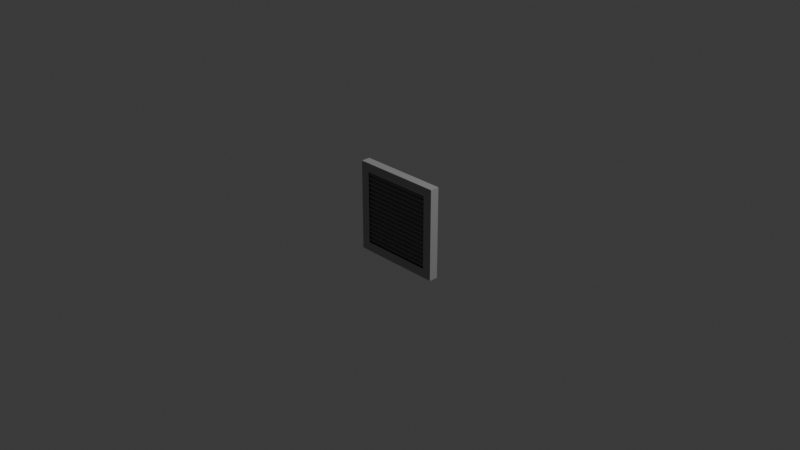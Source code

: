 # Source: Grid_Vent.blend  (saved by Blender 4.0.36; exported with 4.5.12 LTS)
import bpy
from mathutils import Matrix  # noqa: F401  (used for matrix-valued properties, if any)

bpy.ops.wm.read_factory_settings(use_empty=True)
scene = bpy.context.scene
scene.name = 'Scene'

# ---- collections
col_collection = bpy.data.collections.new('Collection'); scene.collection.children.link(col_collection)

# ---- materials (node trees are filled in below, after node groups)
mat_mat_0 = bpy.data.materials.new('mat_0')
mat_mat_0.use_transparent_shadow = False
mat_mat_0.diffuse_color = (0.6038, 0.6038, 0.6038, 1.0)
mat_mat_1 = bpy.data.materials.new('mat_1')
mat_mat_1.use_transparent_shadow = False
mat_mat_1.diffuse_color = (0.2159, 0.2159, 0.2159, 1.0)
mat_mat_2 = bpy.data.materials.new('mat_2')
mat_mat_2.use_transparent_shadow = False
mat_mat_2.diffuse_color = (0.3968, 0.3968, 0.3968, 1.0)

# ---- material node trees
mat_mat_0.use_nodes = True; mat_mat_0.node_tree.nodes.clear()
_N = mat_mat_0.node_tree.nodes; _L = mat_mat_0.node_tree.links
n0 = _N.new('ShaderNodeBsdfPrincipled'); n0.name = 'Principled BSDF'; n0.location = (10, 300)
n0.inputs[0].default_value = (0.6038, 0.6038, 0.6038, 1.0)
n0.inputs[1].default_value = 1.0
n0.inputs[2].default_value = 1.0
n1 = _N.new('ShaderNodeOutputMaterial'); n1.name = 'Material Output'; n1.location = (320, 270)
_L.new(n0.outputs[0], n1.inputs[0])
n1.is_active_output = True
mat_mat_1.use_nodes = True; mat_mat_1.node_tree.nodes.clear()
_N = mat_mat_1.node_tree.nodes; _L = mat_mat_1.node_tree.links
n0 = _N.new('ShaderNodeBsdfPrincipled'); n0.name = 'Principled BSDF'; n0.location = (10, 300)
n0.inputs[0].default_value = (0.2159, 0.2159, 0.2159, 1.0)
n0.inputs[1].default_value = 1.0
n0.inputs[2].default_value = 1.0
n1 = _N.new('ShaderNodeOutputMaterial'); n1.name = 'Material Output'; n1.location = (320, 270)
_L.new(n0.outputs[0], n1.inputs[0])
n1.is_active_output = True
mat_mat_2.use_nodes = True; mat_mat_2.node_tree.nodes.clear()
_N = mat_mat_2.node_tree.nodes; _L = mat_mat_2.node_tree.links
n0 = _N.new('ShaderNodeBsdfPrincipled'); n0.name = 'Principled BSDF'; n0.location = (10, 300)
n0.inputs[0].default_value = (0.3968, 0.3968, 0.3968, 1.0)
n0.inputs[1].default_value = 1.0
n0.inputs[2].default_value = 1.0
n1 = _N.new('ShaderNodeOutputMaterial'); n1.name = 'Material Output'; n1.location = (320, 270)
_L.new(n0.outputs[0], n1.inputs[0])
n1.is_active_output = True

# ---- world
world_world = bpy.data.worlds.new('World'); scene.world = world_world
world_world.use_nodes = True; world_world.node_tree.nodes.clear()
_N = world_world.node_tree.nodes; _L = world_world.node_tree.links
n0 = _N.new('ShaderNodeOutputWorld'); n0.name = 'World Output'; n0.location = (300, 300)
n1 = _N.new('ShaderNodeBackground'); n1.name = 'Background'; n1.location = (10, 300)
n1.inputs[0].default_value = (0.05088, 0.05088, 0.05088, 1.0)
_L.new(n1.outputs[0], n0.inputs[0])
n0.is_active_output = True
world_world.color = (0.05088, 0.05088, 0.05088)
world_world.use_sun_shadow = False
world_world.sun_shadow_jitter_overblur = 0.0

# ---- cameras
cam_camera = bpy.data.cameras.new('Camera')
cam_camera.clip_end = 100.0
cam_camera.ortho_scale = 7.314

# ---- lights
light_light = bpy.data.lights.new('Light', 'POINT')
light_light.transmission_factor = 0.0
light_light.use_soft_falloff = False
light_light.energy = 1000.0
light_light.shadow_soft_size = 0.1
light_light.shadow_maximum_resolution = 0.006
light_light.use_absolute_resolution = True

# ---- meshes
me_group001_002 = bpy.data.meshes.new('Group001.002')
me_group001_002.from_pydata([(-0.0005, -5e-05, -0.0005), (-0.0005, -5e-05, 0.0005), (-0.0005, 5e-05, -0.0005), (-0.0005, 5e-05, 0.0005), (-0.0005, -5e-05, -0.0005), (0.0005, -5e-05, -0.0005), (-0.0005, -5e-05, 0.0005), (0.0005, -5e-05, 0.0005), (-0.0004, -5e-05, 0.0004), (0.0004, -5e-05, 0.0004), (-0.0004, -5e-05, -0.0004), (0.0004, -5e-05, -0.0004), (-0.0005, -5e-05, 0.0005), (-0.0005, 5e-05, 0.0005), (0.0005, -5e-05, 0.0005), (0.0005, 5e-05, 0.0005), (-0.0005, 5e-05, -0.0005), (0.0005, 5e-05, -0.0005), (-0.0005, 5e-05, 0.0005), (0.0005, 5e-05, 0.0005), (-0.0004, 5e-05, 0.0004), (0.0004, 5e-05, 0.0004), (-0.0004, 5e-05, -0.0004), (0.0004, 5e-05, -0.0004), (-0.0005, -5e-05, -0.0005), (-0.0005, 5e-05, -0.0005), (0.0005, -5e-05, -0.0005), (0.0005, 5e-05, -0.0005), (0.0005, -5e-05, -0.0005), (0.0005, -5e-05, 0.0005), (0.0005, 5e-05, -0.0005), (0.0005, 5e-05, 0.0005), (-0.0004, -5e-05, 0.0004), (-0.0004, -2e-05, 0.0004), (0.0004, -5e-05, 0.0004), (0.0004, -2e-05, 0.0004), (0.0004, 4.83e-05, 0.0003663), (0.0004, -3.83e-05, 0.0003163), (0.0004, -4.83e-05, 0.0003337), (0.0004, 3.83e-05, 0.0003837), (0.0004, -5e-05, 0.0004), (0.0004, -2e-05, 0.0004), (0.0004, -5e-05, -0.0004), (0.0004, -2e-05, -0.0004), (0.0004, 3.83e-05, -0.0003663), (0.0004, 4.83e-05, -0.0003837), (0.0004, 2e-05, -0.0004), (0.0004, 5e-05, -0.0004), (0.0004, 5e-05, 0.0004), (0.0004, 2e-05, 0.0004), (0.0004, -3.83e-05, 0.0003663), (0.0004, -4.83e-05, 0.0003837), (0.0004, 4.83e-05, 0.0003163), (0.0004, -3.83e-05, 0.0002663), (0.0004, -4.83e-05, 0.0002837), (0.0004, 3.83e-05, 0.0003337), (0.0004, 4.83e-05, -0.0003337), (0.0004, -3.83e-05, -0.0003837), (0.0004, -4.83e-05, -0.0003663), (0.0004, 3.83e-05, -0.0003163), (0.0004, 4.83e-05, -0.0002837), (0.0004, -3.83e-05, -0.0003337), (0.0004, -4.83e-05, -0.0003163), (0.0004, 3.83e-05, -0.0002663), (0.0004, 4.83e-05, -0.0002337), (0.0004, -3.83e-05, -0.0002837), (0.0004, -4.83e-05, -0.0002663), (0.0004, 3.83e-05, -0.0002163), (0.0004, 4.83e-05, -0.0001837), (0.0004, -3.83e-05, -0.0002337), (0.0004, -4.83e-05, -0.0002163), (0.0004, 3.83e-05, -0.0001663), (0.0004, 4.83e-05, -0.0001337), (0.0004, -3.83e-05, -0.0001837), (0.0004, -4.83e-05, -0.0001663), (0.0004, 3.83e-05, -0.0001163), (0.0004, 4.83e-05, -8.366e-05), (0.0004, -3.83e-05, -0.0001337), (0.0004, -4.83e-05, -0.0001163), (0.0004, 3.83e-05, -6.634e-05), (0.0004, 4.83e-05, -3.366e-05), (0.0004, -3.83e-05, -8.366e-05), (0.0004, -4.83e-05, -6.634e-05), (0.0004, 3.83e-05, -1.634e-05), (0.0004, 4.83e-05, 1.634e-05), (0.0004, -3.83e-05, -3.366e-05), (0.0004, -4.83e-05, -1.634e-05), (0.0004, 3.83e-05, 3.366e-05), (0.0004, 4.83e-05, 6.634e-05), (0.0004, -3.83e-05, 1.634e-05), (0.0004, -4.83e-05, 3.366e-05), (0.0004, 3.83e-05, 8.366e-05), (0.0004, 4.83e-05, 0.0001163), (0.0004, -3.83e-05, 6.634e-05), (0.0004, -4.83e-05, 8.366e-05), (0.0004, 3.83e-05, 0.0001337), (0.0004, 4.83e-05, 0.0001663), (0.0004, -3.83e-05, 0.0001163), (0.0004, -4.83e-05, 0.0001337), (0.0004, 3.83e-05, 0.0001837), (0.0004, 4.83e-05, 0.0002163), (0.0004, -3.83e-05, 0.0001663), (0.0004, -4.83e-05, 0.0001837), (0.0004, 3.83e-05, 0.0002337), (0.0004, 4.83e-05, 0.0002663), (0.0004, -3.83e-05, 0.0002163), (0.0004, -4.83e-05, 0.0002337), (0.0004, 3.83e-05, 0.0002837), (-0.0004, -5e-05, -0.0004), (-0.0004, -2e-05, -0.0004), (0.0004, -5e-05, -0.0004), (0.0004, -2e-05, -0.0004), (-0.0004, 4.83e-05, 0.0003663), (-0.0004, -3.83e-05, 0.0003163), (-0.0004, -4.83e-05, 0.0003337), (-0.0004, 3.83e-05, 0.0003837), (-0.0004, -5e-05, 0.0004), (-0.0004, -2e-05, 0.0004), (-0.0004, -5e-05, -0.0004), (-0.0004, -2e-05, -0.0004), (-0.0004, 3.83e-05, -0.0003663), (-0.0004, 4.83e-05, -0.0003837), (-0.0004, 2e-05, -0.0004), (-0.0004, 5e-05, -0.0004), (-0.0004, 5e-05, 0.0004), (-0.0004, 2e-05, 0.0004), (-0.0004, -3.83e-05, 0.0003663), (-0.0004, -4.83e-05, 0.0003837), (-0.0004, 4.83e-05, 0.0003163), (-0.0004, -3.83e-05, 0.0002663), (-0.0004, -4.83e-05, 0.0002837), (-0.0004, 3.83e-05, 0.0003337), (-0.0004, 4.83e-05, -0.0003337), (-0.0004, -3.83e-05, -0.0003837), (-0.0004, -4.83e-05, -0.0003663), (-0.0004, 3.83e-05, -0.0003163), (-0.0004, 4.83e-05, -0.0002837), (-0.0004, -3.83e-05, -0.0003337), (-0.0004, -4.83e-05, -0.0003163), (-0.0004, 3.83e-05, -0.0002663), (-0.0004, 4.83e-05, -0.0002337), (-0.0004, -3.83e-05, -0.0002837), (-0.0004, -4.83e-05, -0.0002663), (-0.0004, 3.83e-05, -0.0002163), (-0.0004, 4.83e-05, -0.0001837), (-0.0004, -3.83e-05, -0.0002337), (-0.0004, -4.83e-05, -0.0002163), (-0.0004, 3.83e-05, -0.0001663), (-0.0004, 4.83e-05, -0.0001337), (-0.0004, -3.83e-05, -0.0001837), (-0.0004, -4.83e-05, -0.0001663), (-0.0004, 3.83e-05, -0.0001163), (-0.0004, 4.83e-05, -8.366e-05), (-0.0004, -3.83e-05, -0.0001337), (-0.0004, -4.83e-05, -0.0001163), (-0.0004, 3.83e-05, -6.634e-05), (-0.0004, 4.83e-05, -3.366e-05), (-0.0004, -3.83e-05, -8.366e-05), (-0.0004, -4.83e-05, -6.634e-05), (-0.0004, 3.83e-05, -1.634e-05), (-0.0004, 4.83e-05, 1.634e-05), (-0.0004, -3.83e-05, -3.366e-05), (-0.0004, -4.83e-05, -1.634e-05), (-0.0004, 3.83e-05, 3.366e-05), (-0.0004, 4.83e-05, 6.634e-05), (-0.0004, -3.83e-05, 1.634e-05), (-0.0004, -4.83e-05, 3.366e-05), (-0.0004, 3.83e-05, 8.366e-05), (-0.0004, 4.83e-05, 0.0001163), (-0.0004, -3.83e-05, 6.634e-05), (-0.0004, -4.83e-05, 8.366e-05), (-0.0004, 3.83e-05, 0.0001337), (-0.0004, 4.83e-05, 0.0001663), (-0.0004, -3.83e-05, 0.0001163), (-0.0004, -4.83e-05, 0.0001337), (-0.0004, 3.83e-05, 0.0001837), (-0.0004, 4.83e-05, 0.0002163), (-0.0004, -3.83e-05, 0.0001663), (-0.0004, -4.83e-05, 0.0001837), (-0.0004, 3.83e-05, 0.0002337), (-0.0004, 4.83e-05, 0.0002663), (-0.0004, -3.83e-05, 0.0002163), (-0.0004, -4.83e-05, 0.0002337), (-0.0004, 3.83e-05, 0.0002837), (-0.0004, 2e-05, 0.0004), (-0.0004, 5e-05, 0.0004), (0.0004, 2e-05, 0.0004), (0.0004, 5e-05, 0.0004), (-0.0004, 2e-05, -0.0004), (-0.0004, 5e-05, -0.0004), (0.0004, 2e-05, -0.0004), (0.0004, 5e-05, -0.0004), (-0.0004, -2e-05, 0.0004), (-0.0004, -4.83e-05, 0.0003837), (0.0004, -4.83e-05, 0.0003837), (0.0004, -2e-05, 0.0004), (-0.0004, -3.83e-05, 0.0003663), (0.0004, -3.83e-05, 0.0003663), (-0.0004, -4.83e-05, 0.0003837), (0.0004, -4.83e-05, 0.0003837), (-0.0004, 2e-05, 0.0004), (-0.0004, -3.83e-05, 0.0003663), (0.0004, -3.83e-05, 0.0003663), (0.0004, 2e-05, 0.0004), (-0.0004, 4.83e-05, -0.0003837), (0.0004, 4.83e-05, -0.0003837), (-0.0004, 2e-05, -0.0004), (0.0004, 2e-05, -0.0004), (-0.0004, 4.83e-05, -0.0003837), (0.0004, 4.83e-05, -0.0003837), (-0.0004, 3.83e-05, -0.0003663), (0.0004, 3.83e-05, -0.0003663), (-0.0004, 3.83e-05, -0.0003663), (0.0004, 3.83e-05, -0.0003663), (-0.0004, -2e-05, -0.0004), (0.0004, -2e-05, -0.0004), (-0.0004, 4.83e-05, 0.0003163), (0.0004, 4.83e-05, 0.0003163), (-0.0004, -3.83e-05, 0.0002663), (0.0004, -3.83e-05, 0.0002663), (-0.0004, 4.83e-05, 0.0003163), (0.0004, 4.83e-05, 0.0003163), (-0.0004, 3.83e-05, 0.0003337), (0.0004, 3.83e-05, 0.0003337), (-0.0004, 3.83e-05, 0.0003337), (0.0004, 3.83e-05, 0.0003337), (-0.0004, -4.83e-05, 0.0002837), (0.0004, -4.83e-05, 0.0002837), (-0.0004, -3.83e-05, 0.0002663), (0.0004, -3.83e-05, 0.0002663), (-0.0004, -4.83e-05, 0.0002837), (0.0004, -4.83e-05, 0.0002837), (-0.0004, 4.83e-05, -0.0003337), (0.0004, 4.83e-05, -0.0003337), (-0.0004, -3.83e-05, -0.0003837), (0.0004, -3.83e-05, -0.0003837), (-0.0004, 4.83e-05, -0.0003337), (0.0004, 4.83e-05, -0.0003337), (-0.0004, 3.83e-05, -0.0003163), (0.0004, 3.83e-05, -0.0003163), (-0.0004, 3.83e-05, -0.0003163), (0.0004, 3.83e-05, -0.0003163), (-0.0004, -4.83e-05, -0.0003663), (0.0004, -4.83e-05, -0.0003663), (-0.0004, -3.83e-05, -0.0003837), (0.0004, -3.83e-05, -0.0003837), (-0.0004, -4.83e-05, -0.0003663), (0.0004, -4.83e-05, -0.0003663), (-0.0004, 4.83e-05, -0.0002837), (0.0004, 4.83e-05, -0.0002837), (-0.0004, -3.83e-05, -0.0003337), (0.0004, -3.83e-05, -0.0003337), (-0.0004, 4.83e-05, -0.0002837), (0.0004, 4.83e-05, -0.0002837), (-0.0004, 3.83e-05, -0.0002663), (0.0004, 3.83e-05, -0.0002663), (-0.0004, 3.83e-05, -0.0002663), (0.0004, 3.83e-05, -0.0002663), (-0.0004, -4.83e-05, -0.0003163), (0.0004, -4.83e-05, -0.0003163), (-0.0004, -3.83e-05, -0.0003337), (0.0004, -3.83e-05, -0.0003337), (-0.0004, -4.83e-05, -0.0003163), (0.0004, -4.83e-05, -0.0003163), (-0.0004, 4.83e-05, -0.0002337), (0.0004, 4.83e-05, -0.0002337), (-0.0004, -3.83e-05, -0.0002837), (0.0004, -3.83e-05, -0.0002837), (-0.0004, 4.83e-05, -0.0002337), (0.0004, 4.83e-05, -0.0002337), (-0.0004, 3.83e-05, -0.0002163), (0.0004, 3.83e-05, -0.0002163), (-0.0004, 3.83e-05, -0.0002163), (0.0004, 3.83e-05, -0.0002163), (-0.0004, -4.83e-05, -0.0002663), (0.0004, -4.83e-05, -0.0002663), (-0.0004, -3.83e-05, -0.0002837), (0.0004, -3.83e-05, -0.0002837), (-0.0004, -4.83e-05, -0.0002663), (0.0004, -4.83e-05, -0.0002663), (-0.0004, 4.83e-05, -0.0001837), (0.0004, 4.83e-05, -0.0001837), (-0.0004, -3.83e-05, -0.0002337), (0.0004, -3.83e-05, -0.0002337), (-0.0004, 4.83e-05, -0.0001837), (0.0004, 4.83e-05, -0.0001837), (-0.0004, 3.83e-05, -0.0001663), (0.0004, 3.83e-05, -0.0001663), (-0.0004, 3.83e-05, -0.0001663), (0.0004, 3.83e-05, -0.0001663), (-0.0004, -4.83e-05, -0.0002163), (0.0004, -4.83e-05, -0.0002163), (-0.0004, -3.83e-05, -0.0002337), (0.0004, -3.83e-05, -0.0002337), (-0.0004, -4.83e-05, -0.0002163), (0.0004, -4.83e-05, -0.0002163), (-0.0004, 4.83e-05, -0.0001337), (0.0004, 4.83e-05, -0.0001337), (-0.0004, -3.83e-05, -0.0001837), (0.0004, -3.83e-05, -0.0001837), (-0.0004, 4.83e-05, -0.0001337), (0.0004, 4.83e-05, -0.0001337), (-0.0004, 3.83e-05, -0.0001163), (0.0004, 3.83e-05, -0.0001163), (-0.0004, 3.83e-05, -0.0001163), (0.0004, 3.83e-05, -0.0001163), (-0.0004, -4.83e-05, -0.0001663), (0.0004, -4.83e-05, -0.0001663), (-0.0004, -3.83e-05, -0.0001837), (0.0004, -3.83e-05, -0.0001837), (-0.0004, -4.83e-05, -0.0001663), (0.0004, -4.83e-05, -0.0001663), (-0.0004, 4.83e-05, -8.366e-05), (0.0004, 4.83e-05, -8.366e-05), (-0.0004, -3.83e-05, -0.0001337), (0.0004, -3.83e-05, -0.0001337), (-0.0004, 4.83e-05, -8.366e-05), (0.0004, 4.83e-05, -8.366e-05), (-0.0004, 3.83e-05, -6.634e-05), (0.0004, 3.83e-05, -6.634e-05), (-0.0004, 3.83e-05, -6.634e-05), (0.0004, 3.83e-05, -6.634e-05), (-0.0004, -4.83e-05, -0.0001163), (0.0004, -4.83e-05, -0.0001163), (-0.0004, -3.83e-05, -0.0001337), (0.0004, -3.83e-05, -0.0001337), (-0.0004, -4.83e-05, -0.0001163), (0.0004, -4.83e-05, -0.0001163), (-0.0004, 4.83e-05, -3.366e-05), (0.0004, 4.83e-05, -3.366e-05), (-0.0004, -3.83e-05, -8.366e-05), (0.0004, -3.83e-05, -8.366e-05), (-0.0004, 4.83e-05, -3.366e-05), (0.0004, 4.83e-05, -3.366e-05), (-0.0004, 3.83e-05, -1.634e-05), (0.0004, 3.83e-05, -1.634e-05), (-0.0004, 3.83e-05, -1.634e-05), (0.0004, 3.83e-05, -1.634e-05), (-0.0004, -4.83e-05, -6.634e-05), (0.0004, -4.83e-05, -6.634e-05), (-0.0004, -3.83e-05, -8.366e-05), (0.0004, -3.83e-05, -8.366e-05), (-0.0004, -4.83e-05, -6.634e-05), (0.0004, -4.83e-05, -6.634e-05), (-0.0004, 4.83e-05, 1.634e-05), (0.0004, 4.83e-05, 1.634e-05), (-0.0004, -3.83e-05, -3.366e-05), (0.0004, -3.83e-05, -3.366e-05), (-0.0004, 4.83e-05, 1.634e-05), (0.0004, 4.83e-05, 1.634e-05), (-0.0004, 3.83e-05, 3.366e-05), (0.0004, 3.83e-05, 3.366e-05), (-0.0004, 3.83e-05, 3.366e-05), (0.0004, 3.83e-05, 3.366e-05), (-0.0004, -4.83e-05, -1.634e-05), (0.0004, -4.83e-05, -1.634e-05), (-0.0004, -3.83e-05, -3.366e-05), (0.0004, -3.83e-05, -3.366e-05), (-0.0004, -4.83e-05, -1.634e-05), (0.0004, -4.83e-05, -1.634e-05), (-0.0004, 4.83e-05, 6.634e-05), (0.0004, 4.83e-05, 6.634e-05), (-0.0004, -3.83e-05, 1.634e-05), (0.0004, -3.83e-05, 1.634e-05), (-0.0004, 4.83e-05, 6.634e-05), (0.0004, 4.83e-05, 6.634e-05), (-0.0004, 3.83e-05, 8.366e-05), (0.0004, 3.83e-05, 8.366e-05), (-0.0004, 3.83e-05, 8.366e-05), (0.0004, 3.83e-05, 8.366e-05), (-0.0004, -4.83e-05, 3.366e-05), (0.0004, -4.83e-05, 3.366e-05), (-0.0004, -3.83e-05, 1.634e-05), (0.0004, -3.83e-05, 1.634e-05), (-0.0004, -4.83e-05, 3.366e-05), (0.0004, -4.83e-05, 3.366e-05), (-0.0004, 4.83e-05, 0.0001163), (0.0004, 4.83e-05, 0.0001163), (-0.0004, -3.83e-05, 6.634e-05), (0.0004, -3.83e-05, 6.634e-05), (-0.0004, 4.83e-05, 0.0001163), (0.0004, 4.83e-05, 0.0001163), (-0.0004, 3.83e-05, 0.0001337), (0.0004, 3.83e-05, 0.0001337), (-0.0004, 3.83e-05, 0.0001337), (0.0004, 3.83e-05, 0.0001337), (-0.0004, -4.83e-05, 8.366e-05), (0.0004, -4.83e-05, 8.366e-05), (-0.0004, -3.83e-05, 6.634e-05), (0.0004, -3.83e-05, 6.634e-05), (-0.0004, -4.83e-05, 8.366e-05), (0.0004, -4.83e-05, 8.366e-05), (-0.0004, 4.83e-05, 0.0001663), (0.0004, 4.83e-05, 0.0001663), (-0.0004, -3.83e-05, 0.0001163), (0.0004, -3.83e-05, 0.0001163), (-0.0004, 4.83e-05, 0.0001663), (0.0004, 4.83e-05, 0.0001663), (-0.0004, 3.83e-05, 0.0001837), (0.0004, 3.83e-05, 0.0001837), (-0.0004, 3.83e-05, 0.0001837), (0.0004, 3.83e-05, 0.0001837), (-0.0004, -4.83e-05, 0.0001337), (0.0004, -4.83e-05, 0.0001337), (-0.0004, -3.83e-05, 0.0001163), (0.0004, -3.83e-05, 0.0001163), (-0.0004, -4.83e-05, 0.0001337), (0.0004, -4.83e-05, 0.0001337), (-0.0004, 4.83e-05, 0.0002163), (0.0004, 4.83e-05, 0.0002163), (-0.0004, -3.83e-05, 0.0001663), (0.0004, -3.83e-05, 0.0001663), (-0.0004, 4.83e-05, 0.0002163), (0.0004, 4.83e-05, 0.0002163), (-0.0004, 3.83e-05, 0.0002337), (0.0004, 3.83e-05, 0.0002337), (-0.0004, 3.83e-05, 0.0002337), (0.0004, 3.83e-05, 0.0002337), (-0.0004, -4.83e-05, 0.0001837), (0.0004, -4.83e-05, 0.0001837), (-0.0004, -3.83e-05, 0.0001663), (0.0004, -3.83e-05, 0.0001663), (-0.0004, -4.83e-05, 0.0001837), (0.0004, -4.83e-05, 0.0001837), (-0.0004, 4.83e-05, 0.0002663), (0.0004, 4.83e-05, 0.0002663), (-0.0004, -3.83e-05, 0.0002163), (0.0004, -3.83e-05, 0.0002163), (-0.0004, 4.83e-05, 0.0002663), (0.0004, 4.83e-05, 0.0002663), (-0.0004, 3.83e-05, 0.0002837), (0.0004, 3.83e-05, 0.0002837), (-0.0004, 3.83e-05, 0.0002837), (0.0004, 3.83e-05, 0.0002837), (-0.0004, -4.83e-05, 0.0002337), (0.0004, -4.83e-05, 0.0002337), (-0.0004, -3.83e-05, 0.0002163), (0.0004, -3.83e-05, 0.0002163), (-0.0004, -4.83e-05, 0.0002337), (0.0004, -4.83e-05, 0.0002337), (-0.0004, 4.83e-05, 0.0003663), (0.0004, 4.83e-05, 0.0003663), (-0.0004, -3.83e-05, 0.0003163), (0.0004, -3.83e-05, 0.0003163), (-0.0004, 4.83e-05, 0.0003663), (0.0004, 4.83e-05, 0.0003663), (-0.0004, 3.83e-05, 0.0003837), (0.0004, 3.83e-05, 0.0003837), (-0.0004, 3.83e-05, 0.0003837), (0.0004, 3.83e-05, 0.0003837), (-0.0004, -4.83e-05, 0.0003337), (0.0004, -4.83e-05, 0.0003337), (-0.0004, -3.83e-05, 0.0003163), (0.0004, -3.83e-05, 0.0003163), (-0.0004, -4.83e-05, 0.0003337), (0.0004, -4.83e-05, 0.0003337)], [], [(1, 2, 0), (1, 3, 2), (5, 11, 10), (5, 10, 4), (8, 6, 4), (8, 4, 10), (7, 8, 9), (7, 6, 8), (7, 11, 5), (7, 9, 11), (15, 13, 12), (15, 12, 14), (17, 22, 23), (17, 16, 22), (20, 16, 18), (20, 22, 16), (19, 21, 20), (19, 20, 18), (19, 17, 23), (19, 23, 21), (27, 24, 25), (27, 26, 24), (29, 28, 30), (29, 30, 31), (35, 32, 33), (35, 34, 32), (46, 45, 47), (56, 45, 44), (56, 47, 45), (57, 43, 42), (57, 44, 43), (60, 56, 59), (60, 47, 56), (58, 57, 42), (64, 60, 63), (62, 61, 58), (68, 64, 67), (66, 65, 62), (72, 68, 71), (70, 69, 66), (76, 72, 75), (74, 73, 70), (80, 76, 79), (78, 77, 74), (84, 80, 83), (82, 81, 78), (88, 84, 87), (86, 85, 82), (92, 88, 91), (90, 89, 86), (96, 92, 95), (94, 93, 90), (100, 96, 99), (98, 97, 94), (104, 100, 103), (102, 101, 98), (52, 104, 107), (106, 105, 102), (36, 52, 55), (54, 53, 106), (48, 104, 52), (48, 36, 39), (48, 52, 36), (49, 48, 39), (38, 37, 54), (50, 49, 39), (51, 50, 38), (40, 41, 51), (40, 51, 38), (36, 55, 37), (38, 50, 39), (40, 62, 42), (62, 58, 42), (40, 66, 62), (40, 70, 66), (40, 74, 70), (40, 78, 74), (40, 82, 78), (40, 86, 82), (40, 90, 86), (40, 94, 90), (40, 98, 94), (40, 102, 98), (40, 106, 102), (40, 54, 106), (40, 38, 54), (47, 100, 48), (100, 104, 48), (47, 96, 100), (47, 92, 96), (47, 88, 92), (47, 84, 88), (47, 80, 84), (47, 76, 80), (47, 72, 76), (47, 68, 72), (47, 64, 68), (47, 60, 64), (52, 107, 53), (54, 37, 55), (56, 44, 57), (58, 61, 59), (60, 59, 61), (62, 65, 63), (64, 63, 65), (66, 69, 67), (68, 67, 69), (70, 73, 71), (72, 71, 73), (74, 77, 75), (76, 75, 77), (78, 81, 79), (80, 79, 81), (82, 85, 83), (84, 83, 85), (86, 89, 87), (88, 87, 89), (90, 93, 91), (92, 91, 93), (94, 97, 95), (96, 95, 97), (98, 101, 99), (100, 99, 101), (102, 105, 103), (104, 103, 105), (106, 53, 107), (111, 109, 108), (111, 108, 110), (122, 123, 121), (132, 120, 121), (132, 121, 123), (133, 118, 119), (133, 119, 120), (136, 135, 132), (136, 132, 123), (134, 118, 133), (140, 139, 136), (138, 134, 137), (144, 143, 140), (142, 138, 141), (148, 147, 144), (146, 142, 145), (152, 151, 148), (150, 146, 149), (156, 155, 152), (154, 150, 153), (160, 159, 156), (158, 154, 157), (164, 163, 160), (162, 158, 161), (168, 167, 164), (166, 162, 165), (172, 171, 168), (170, 166, 169), (176, 175, 172), (174, 170, 173), (180, 179, 176), (178, 174, 177), (128, 183, 180), (182, 178, 181), (112, 131, 128), (130, 182, 129), (124, 128, 180), (124, 115, 112), (124, 112, 128), (125, 115, 124), (114, 130, 113), (126, 115, 125), (127, 114, 126), (116, 127, 117), (116, 114, 127), (112, 113, 131), (114, 115, 126), (116, 118, 138), (138, 118, 134), (116, 138, 142), (116, 142, 146), (116, 146, 150), (116, 150, 154), (116, 154, 158), (116, 158, 162), (116, 162, 166), (116, 166, 170), (116, 170, 174), (116, 174, 178), (116, 178, 182), (116, 182, 130), (116, 130, 114), (123, 124, 176), (176, 124, 180), (123, 176, 172), (123, 172, 168), (123, 168, 164), (123, 164, 160), (123, 160, 156), (123, 156, 152), (123, 152, 148), (123, 148, 144), (123, 144, 140), (123, 140, 136), (128, 129, 183), (130, 131, 113), (132, 133, 120), (134, 135, 137), (136, 137, 135), (138, 139, 141), (140, 141, 139), (142, 143, 145), (144, 145, 143), (146, 147, 149), (148, 149, 147), (150, 151, 153), (152, 153, 151), (154, 155, 157), (156, 157, 155), (158, 159, 161), (160, 161, 159), (162, 163, 165), (164, 165, 163), (166, 167, 169), (168, 169, 167), (170, 171, 173), (172, 173, 171), (174, 175, 177), (176, 177, 175), (178, 179, 181), (180, 181, 179), (182, 183, 129), (187, 184, 185), (187, 186, 184), (191, 189, 188), (191, 188, 190), (195, 192, 193), (195, 193, 194), (199, 196, 197), (199, 198, 196), (203, 201, 200), (203, 202, 201), (205, 206, 204), (205, 207, 206), (211, 209, 208), (211, 208, 210), (213, 212, 214), (213, 214, 215), (217, 218, 216), (217, 219, 218), (223, 221, 220), (223, 220, 222), (225, 224, 226), (225, 226, 227), (231, 228, 229), (231, 230, 228), (233, 234, 232), (233, 235, 234), (239, 237, 236), (239, 236, 238), (241, 240, 242), (241, 242, 243), (247, 244, 245), (247, 246, 244), (249, 250, 248), (249, 251, 250), (255, 253, 252), (255, 252, 254), (257, 256, 258), (257, 258, 259), (263, 260, 261), (263, 262, 260), (265, 266, 264), (265, 267, 266), (271, 269, 268), (271, 268, 270), (273, 272, 274), (273, 274, 275), (279, 276, 277), (279, 278, 276), (281, 282, 280), (281, 283, 282), (287, 285, 284), (287, 284, 286), (289, 288, 290), (289, 290, 291), (295, 292, 293), (295, 294, 292), (297, 298, 296), (297, 299, 298), (303, 301, 300), (303, 300, 302), (305, 304, 306), (305, 306, 307), (311, 308, 309), (311, 310, 308), (313, 314, 312), (313, 315, 314), (319, 317, 316), (319, 316, 318), (321, 320, 322), (321, 322, 323), (327, 324, 325), (327, 326, 324), (329, 330, 328), (329, 331, 330), (335, 333, 332), (335, 332, 334), (337, 336, 338), (337, 338, 339), (343, 340, 341), (343, 342, 340), (345, 346, 344), (345, 347, 346), (351, 349, 348), (351, 348, 350), (353, 352, 354), (353, 354, 355), (359, 356, 357), (359, 358, 356), (361, 362, 360), (361, 363, 362), (367, 365, 364), (367, 364, 366), (369, 368, 370), (369, 370, 371), (375, 372, 373), (375, 374, 372), (377, 378, 376), (377, 379, 378), (383, 381, 380), (383, 380, 382), (385, 384, 386), (385, 386, 387), (391, 388, 389), (391, 390, 388), (393, 394, 392), (393, 395, 394), (399, 397, 396), (399, 396, 398), (401, 400, 402), (401, 402, 403), (407, 404, 405), (407, 406, 404), (409, 410, 408), (409, 411, 410), (415, 413, 412), (415, 412, 414), (417, 416, 418), (417, 418, 419), (423, 420, 421), (423, 422, 420), (425, 426, 424), (425, 427, 426), (431, 429, 428), (431, 428, 430), (433, 432, 434), (433, 434, 435), (439, 436, 437), (439, 438, 436), (441, 442, 440), (441, 443, 442), (447, 445, 444), (447, 444, 446), (449, 448, 450), (449, 450, 451), (455, 452, 453), (455, 454, 452)])
me_group001_002.polygons.foreach_set('material_index', [0, 0, 0, 0, 0, 0, 0, 0, 0, 0, 0, 0, 0, 0, 0, 0, 0, 0, 0, 0, 0, 0, 0, 0, 1, 1, 1, 1, 1, 1, 1, 1, 1, 1, 1, 1, 1, 1, 1, 1, 1, 1, 1, 1, 1, 1, 1, 1, 1, 1, 1, 1, 1, 1, 1, 1, 1, 1, 1, 1, 1, 1, 1, 1, 1, 1, 1, 1, 1, 1, 1, 1, 1, 1, 1, 1, 1, 1, 1, 1, 1, 1, 1, 1, 1, 1, 1, 1, 1, 1, 1, 1, 1, 1, 1, 1, 1, 1, 1, 1, 1, 1, 1, 1, 1, 1, 1, 1, 1, 1, 1, 1, 1, 1, 1, 1, 1, 1, 1, 1, 1, 1, 1, 1, 1, 1, 1, 1, 1, 1, 1, 1, 1, 1, 1, 1, 1, 1, 1, 1, 1, 1, 1, 1, 1, 1, 1, 1, 1, 1, 1, 1, 1, 1, 1, 1, 1, 1, 1, 1, 1, 1, 1, 1, 1, 1, 1, 1, 1, 1, 1, 1, 1, 1, 1, 1, 1, 1, 1, 1, 1, 1, 1, 1, 1, 1, 1, 1, 1, 1, 1, 1, 1, 1, 1, 1, 1, 1, 1, 1, 1, 1, 1, 1, 1, 1, 1, 1, 1, 1, 1, 1, 1, 1, 1, 1, 1, 1, 1, 1, 1, 1, 1, 1, 1, 1, 1, 1, 1, 1, 1, 1, 2, 2, 2, 2, 2, 2, 2, 2, 2, 2, 2, 2, 2, 2, 2, 2, 2, 2, 2, 2, 2, 2, 2, 2, 2, 2, 2, 2, 2, 2, 2, 2, 2, 2, 2, 2, 2, 2, 2, 2, 2, 2, 2, 2, 2, 2, 2, 2, 2, 2, 2, 2, 2, 2, 2, 2, 2, 2, 2, 2, 2, 2, 2, 2, 2, 2, 2, 2, 2, 2, 2, 2, 2, 2, 2, 2, 2, 2, 2, 2, 2, 2, 2, 2, 2, 2, 2, 2, 2, 2, 2, 2, 2, 2, 2, 2, 2, 2, 2, 2, 2, 2, 2, 2, 2, 2, 2, 2, 2, 2, 2, 2, 2, 2, 2, 2, 2, 2, 2, 2, 2, 2, 2, 2, 2, 2, 2, 2, 2, 2, 2, 2])
me_group001_002.materials.append(mat_mat_0)
me_group001_002.materials.append(mat_mat_1)
me_group001_002.materials.append(mat_mat_2)
me_group001_002.update()
me_group001_002.normals_split_custom_set([tuple(v) for v in zip(*[iter([-1.0, 0.0, 0.0, -1.0, 0.0, 0.0, -1.0, 0.0, 0.0, -1.0, 0.0, 0.0, -1.0, 0.0, 0.0, -1.0, 0.0, 0.0, 0.0, -1.0, 0.0, 0.0, -1.0, 0.0, 0.0, -1.0, 0.0, 0.0, -1.0, 4.441e-08, 0.0, -1.0, 4.441e-08, 0.0, -1.0, 4.441e-08, 0.0, -1.0, 0.0, 0.0, -1.0, 0.0, 0.0, -1.0, 0.0, 0.0, -1.0, 0.0, 0.0, -1.0, 0.0, 0.0, -1.0, 0.0, 0.0, -1.0, 0.0, 0.0, -1.0, 0.0, 0.0, -1.0, 0.0, 0.0, -1.0, -4.441e-08, 0.0, -1.0, -4.441e-08, 0.0, -1.0, -4.441e-08, 0.0, -1.0, 0.0, 0.0, -1.0, 0.0, 0.0, -1.0, 0.0, 0.0, -1.0, 0.0, 0.0, -1.0, 0.0, 0.0, -1.0, 0.0, 0.0, 0.0, 1.0, 0.0, 0.0, 1.0, 0.0, 0.0, 1.0, 0.0, 0.0, 1.0, 0.0, 0.0, 1.0, 0.0, 0.0, 1.0, 0.0, 1.0, 0.0, 0.0, 1.0, 0.0, 0.0, 1.0, 0.0, 0.0, 1.0, 4.441e-08, 0.0, 1.0, 4.441e-08, 0.0, 1.0, 4.441e-08, 0.0, 1.0, 0.0, 0.0, 1.0, 0.0, 0.0, 1.0, 0.0, 0.0, 1.0, 0.0, 0.0, 1.0, 0.0, 0.0, 1.0, 0.0, 0.0, 1.0, 0.0, 0.0, 1.0, 0.0, 0.0, 1.0, 0.0, 0.0, 1.0, -4.441e-08, 0.0, 1.0, -4.441e-08, 0.0, 1.0, -4.441e-08, 0.0, 1.0, 0.0, 0.0, 1.0, 0.0, 0.0, 1.0, 0.0, 0.0, 1.0, 0.0, 0.0, 1.0, 0.0, 0.0, 1.0, 0.0, 0.0, 0.0, -1.0, 0.0, 0.0, -1.0, 0.0, 0.0, -1.0, 0.0, 0.0, -1.0, 0.0, 0.0, -1.0, 0.0, 0.0, -1.0, 1.0, 0.0, 0.0, 1.0, 0.0, 0.0, 1.0, 0.0, 0.0, 1.0, 0.0, 0.0, 1.0, 0.0, 0.0, 1.0, 0.0, 0.0, 0.0, 0.0, -1.0, 0.0, 0.0, -1.0, 0.0, 0.0, -1.0, 0.0, 0.0, -1.0, 0.0, 0.0, -1.0, 0.0, 0.0, -1.0, -1.0, 0.0, 0.0, -1.0, 0.0, 0.0, -1.0, 0.0, 0.0, -1.0, -1.776e-06, 0.0, -1.0, -1.776e-06, 0.0, -1.0, -1.776e-06, 0.0, -1.0, 0.0, 0.0, -1.0, 0.0, 0.0, -1.0, 0.0, 0.0, -1.0, 0.0, 0.0, -1.0, 0.0, 0.0, -1.0, 0.0, 0.0, -1.0, 0.0, 0.0, -1.0, 0.0, 0.0, -1.0, 0.0, 0.0, -1.0, -1.776e-06, 0.0, -1.0, -1.776e-06, 0.0, -1.0, -1.776e-06, 0.0, -1.0, 4.183e-05, 0.0, -1.0, 4.183e-05, 0.0, -1.0, 4.183e-05, 0.0, -1.0, -2.427e-06, 0.0, -1.0, -2.427e-06, 0.0, -1.0, -2.427e-06, 0.0, -1.0, -1.776e-06, 0.0, -1.0, -1.776e-06, 0.0, -1.0, -1.776e-06, 0.0, -1.0, 3.553e-06, 0.0, -1.0, 3.553e-06, 0.0, -1.0, 3.553e-06, 0.0, -1.0, -1.776e-06, 0.0, -1.0, -1.776e-06, 0.0, -1.0, -1.776e-06, 0.0, -1.0, 3.553e-06, 0.0, -1.0, 3.553e-06, 0.0, -1.0, 3.553e-06, 0.0, -1.0, -3.553e-06, 0.0, -1.0, -3.553e-06, 0.0, -1.0, -3.553e-06, 0.0, -1.0, 3.553e-06, 0.0, -1.0, 3.553e-06, 0.0, -1.0, 3.553e-06, 0.0, -1.0, -3.553e-06, 0.0, -1.0, -3.553e-06, 0.0, -1.0, -3.553e-06, 0.0, -1.0, 3.553e-06, 0.0, -1.0, 3.553e-06, 0.0, -1.0, 3.553e-06, 0.0, -1.0, -3.553e-06, 0.0, -1.0, -3.553e-06, 0.0, -1.0, -3.553e-06, 0.0, -1.0, 0.0, 0.0, -1.0, 0.0, 0.0, -1.0, 0.0, 0.0, -1.0, -3.553e-06, 0.0, -1.0, -3.553e-06, 0.0, -1.0, -3.553e-06, 0.0, -1.0, 3.553e-06, 0.0, -1.0, 3.553e-06, 0.0, -1.0, 3.553e-06, 0.0, -1.0, -3.553e-06, 0.0, -1.0, -3.553e-06, 0.0, -1.0, -3.553e-06, 0.0, -1.0, 3.553e-06, 0.0, -1.0, 3.553e-06, 0.0, -1.0, 3.553e-06, 0.0, -1.0, -3.553e-06, 0.0, -1.0, -3.553e-06, 0.0, -1.0, -3.553e-06, 0.0, -1.0, 3.553e-06, 0.0, -1.0, 3.553e-06, 0.0, -1.0, 3.553e-06, 0.0, -1.0, 0.0, 0.0, -1.0, 0.0, 0.0, -1.0, 0.0, 0.0, -1.0, 3.553e-06, 0.0, -1.0, 3.553e-06, 0.0, -1.0, 3.553e-06, 0.0, -1.0, -3.553e-06, 0.0, -1.0, -3.553e-06, 0.0, -1.0, -3.553e-06, 0.0, -1.0, 3.553e-06, 0.0, -1.0, 3.553e-06, 0.0, -1.0, 3.553e-06, 0.0, -1.0, -1.776e-06, 0.0, -1.0, -1.776e-06, 0.0, -1.0, -1.776e-06, 0.0, -1.0, 3.553e-06, 0.0, -1.0, 3.553e-06, 0.0, -1.0, 3.553e-06, 0.0, -1.0, -1.776e-06, 0.0, -1.0, -1.776e-06, 0.0, -1.0, -1.776e-06, 0.0, -1.0, 3.553e-06, 0.0, -1.0, 3.553e-06, 0.0, -1.0, 3.553e-06, 0.0, -1.0, -1.776e-06, 0.0, -1.0, -1.776e-06, 0.0, -1.0, -1.776e-06, 0.0, -1.0, 3.553e-06, 0.0, -1.0, 3.553e-06, 0.0, -1.0, 3.553e-06, 0.0, -1.0, -4.183e-05, 0.0, -1.0, -4.183e-05, 0.0, -1.0, -4.183e-05, 0.0, -1.0, 2.427e-06, 0.0, -1.0, 2.427e-06, 0.0, -1.0, 2.427e-06, 0.0, -1.0, 4.183e-05, 0.0, -1.0, 4.183e-05, 0.0, -1.0, 4.183e-05, 0.0, -1.0, 0.0, 0.0, -1.0, 0.0, 0.0, -1.0, 0.0, 0.0, -1.0, 3.553e-06, 0.0, -1.0, 3.553e-06, 0.0, -1.0, 3.553e-06, 0.0, -1.0, -5.662e-07, 0.0, -1.0, -5.662e-07, 0.0, -1.0, -5.662e-07, 0.0, -1.0, 3.553e-06, 0.0, -1.0, 3.553e-06, 0.0, -1.0, 3.553e-06, 0.0, -1.0, 0.0, 0.0, -1.0, 0.0, 0.0, -1.0, 0.0, 0.0, -1.0, 0.0, 0.0, -1.0, 0.0, 0.0, -1.0, 0.0, 0.0, -1.0, 3.812e-07, 0.0, -1.0, 3.812e-07, 0.0, -1.0, 3.812e-07, 0.0, -1.0, -3.812e-07, 0.0, -1.0, -3.812e-07, 0.0, -1.0, -3.812e-07, 0.0, -1.0, 1.046e-05, 0.0, -1.0, 1.046e-05, 0.0, -1.0, 1.046e-05, 0.0, -1.0, -4.183e-05, 0.0, -1.0, -4.183e-05, 0.0, -1.0, -4.183e-05, 0.0, -1.0, -0.0001866, -4.116e-09, -1.0, -0.0001866, 1.202e-08, -1.0, -0.0001866, 3.517e-08, -1.0, -4.088e-05, -2.432e-08, -1.0, -4.088e-05, -7.226e-09, -1.0, -4.088e-05, 2.881e-09, -1.0, -4.183e-05, 0.0, -1.0, -4.183e-05, 0.0, -1.0, -4.183e-05, 0.0, -1.0, -0.0002284, 8.596e-09, -1.0, -0.0002284, 1.425e-08, -1.0, -0.0002284, 9.981e-09, -1.0, -4.183e-05, 0.0, -1.0, -4.183e-05, 0.0, -1.0, -4.183e-05, 0.0, -1.0, -8.366e-05, 0.0, -1.0, -8.366e-05, 0.0, -1.0, -8.366e-05, 0.0, -1.0, 0.000251, 0.0, -1.0, 0.000251, 0.0, -1.0, 0.000251, 0.0, -1.0, 0.0001029, 2.342e-08, -1.0, 0.0001029, 2.099e-08, -1.0, 0.0001029, -6.31e-09, -1.0, 0.0002928, 0.0, -1.0, 0.0002928, 0.0, -1.0, 0.0002928, 0.0, -1.0, -4.183e-05, 0.0, -1.0, -4.183e-05, 0.0, -1.0, -4.183e-05, 0.0, -1.0, 0.0, 0.0, -1.0, 0.0, 0.0, -1.0, 0.0, 0.0, -1.0, -4.183e-05, 0.0, -1.0, -4.183e-05, 0.0, -1.0, -4.183e-05, 0.0, -1.0, -4.183e-05, 0.0, -1.0, -4.183e-05, 0.0, -1.0, -4.183e-05, 0.0, -1.0, 0.0, 0.0, -1.0, 0.0, 0.0, -1.0, 0.0, 0.0, -1.0, -8.366e-05, 0.0, -1.0, -8.366e-05, 0.0, -1.0, -8.366e-05, 0.0, -1.0, 4.183e-05, 0.0, -1.0, 4.183e-05, 0.0, -1.0, 4.183e-05, 0.0, -1.0, 0.0002284, -8.596e-09, -1.0, 0.0002284, -1.425e-08, -1.0, 0.0002284, -9.981e-09, -1.0, 4.183e-05, 0.0, -1.0, 4.183e-05, 0.0, -1.0, 4.183e-05, 0.0, -1.0, 8.366e-05, 0.0, -1.0, 8.366e-05, 0.0, -1.0, 8.366e-05, 0.0, -1.0, -0.000251, 0.0, -1.0, -0.000251, 0.0, -1.0, -0.000251, 0.0, -1.0, -0.0001029, -2.342e-08, -1.0, -0.0001029, -2.099e-08, -1.0, -0.0001029, 6.31e-09, -1.0, -0.0002928, 0.0, -1.0, -0.0002928, 0.0, -1.0, -0.0002928, 0.0, -1.0, 4.183e-05, 0.0, -1.0, 4.183e-05, 0.0, -1.0, 4.183e-05, 0.0, -1.0, 0.0, 0.0, -1.0, 0.0, 0.0, -1.0, 0.0, 0.0, -1.0, 4.183e-05, 0.0, -1.0, 4.183e-05, 0.0, -1.0, 4.183e-05, 0.0, -1.0, 3.812e-07, 0.0, -1.0, 3.812e-07, 0.0, -1.0, 3.812e-07, 0.0, -1.0, -3.812e-07, 0.0, -1.0, -3.812e-07, 0.0, -1.0, -3.812e-07, 0.0, -1.0, 3.812e-07, 0.0, -1.0, 3.812e-07, 0.0, -1.0, 3.812e-07, 0.0, -1.0, -3.812e-07, 0.0, -1.0, -3.812e-07, 0.0, -1.0, -3.812e-07, 0.0, -1.0, 3.812e-07, 0.0, -1.0, 3.812e-07, 0.0, -1.0, 3.812e-07, 0.0, -1.0, -3.812e-07, 0.0, -1.0, -3.812e-07, 0.0, -1.0, -3.812e-07, 0.0, -1.0, 3.812e-07, 0.0, -1.0, 3.812e-07, 0.0, -1.0, 3.812e-07, 0.0, -1.0, -3.812e-07, 0.0, -1.0, -3.812e-07, 0.0, -1.0, -3.812e-07, 0.0, -1.0, 3.812e-07, 0.0, -1.0, 3.812e-07, 0.0, -1.0, 3.812e-07, 0.0, -1.0, -7.623e-07, 0.0, -1.0, -7.623e-07, 0.0, -1.0, -7.623e-07, 0.0, -1.0, 7.623e-07, 0.0, -1.0, 7.623e-07, 0.0, -1.0, 7.623e-07, 0.0, -1.0, 0.0, 0.0, -1.0, 0.0, 0.0, -1.0, 0.0, 0.0, -1.0, 7.623e-07, 0.0, -1.0, 7.623e-07, 0.0, -1.0, 7.623e-07, 0.0, -1.0, -7.623e-07, 0.0, -1.0, -7.623e-07, 0.0, -1.0, -7.623e-07, 0.0, -1.0, 7.623e-07, 0.0, -1.0, 7.623e-07, 0.0, -1.0, 7.623e-07, 0.0, -1.0, -7.623e-07, 0.0, -1.0, -7.623e-07, 0.0, -1.0, -7.623e-07, 0.0, -1.0, 7.623e-07, 0.0, -1.0, 7.623e-07, 0.0, -1.0, 7.623e-07, 0.0, -1.0, -7.623e-07, 0.0, -1.0, -7.623e-07, 0.0, -1.0, -7.623e-07, 0.0, -1.0, 7.623e-07, 0.0, -1.0, 7.623e-07, 0.0, -1.0, 7.623e-07, 0.0, -1.0, -7.623e-07, 0.0, -1.0, -7.623e-07, 0.0, -1.0, -7.623e-07, 0.0, -1.0, 7.623e-07, 0.0, -1.0, 7.623e-07, 0.0, -1.0, 7.623e-07, 0.0, -1.0, -7.623e-07, 0.0, -1.0, -7.623e-07, 0.0, -1.0, -7.623e-07, 0.0, -1.0, 0.0, 0.0, -1.0, 0.0, 0.0, -1.0, 0.0, 0.0, -1.0, -7.623e-07, 0.0, -1.0, -7.623e-07, 0.0, -1.0, -7.623e-07, 0.0, -1.0, 7.623e-07, 0.0, -1.0, 7.623e-07, 0.0, -1.0, 7.623e-07, 0.0, -1.0, -3.812e-07, 0.0, -1.0, -3.812e-07, 0.0, -1.0, -3.812e-07, 0.0, -1.0, 3.812e-07, 0.0, -1.0, 3.812e-07, 0.0, -1.0, 3.812e-07, 0.0, -1.0, -3.812e-07, 0.0, -1.0, -3.812e-07, 0.0, -1.0, -3.812e-07, 0.0, 0.0, 0.0, 1.0, 0.0, 0.0, 1.0, 0.0, 0.0, 1.0, 0.0, 0.0, 1.0, 0.0, 0.0, 1.0, 0.0, 0.0, 1.0, 1.0, 0.0, 0.0, 1.0, 0.0, 0.0, 1.0, 0.0, 0.0, 1.0, -1.776e-06, 0.0, 1.0, -1.776e-06, 0.0, 1.0, -1.776e-06, 0.0, 1.0, 0.0, 0.0, 1.0, 0.0, 0.0, 1.0, 0.0, 0.0, 1.0, 0.0, 0.0, 1.0, 0.0, 0.0, 1.0, 0.0, 0.0, 1.0, 0.0, 0.0, 1.0, 0.0, 0.0, 1.0, 0.0, 0.0, 1.0, -1.776e-06, 0.0, 1.0, -1.776e-06, 0.0, 1.0, -1.776e-06, 0.0, 1.0, 4.183e-05, 0.0, 1.0, 4.183e-05, 0.0, 1.0, 4.183e-05, 0.0, 1.0, -2.427e-06, 0.0, 1.0, -2.427e-06, 0.0, 1.0, -2.427e-06, 0.0, 1.0, -1.776e-06, 0.0, 1.0, -1.776e-06, 0.0, 1.0, -1.776e-06, 0.0, 1.0, 3.553e-06, 0.0, 1.0, 3.553e-06, 0.0, 1.0, 3.553e-06, 0.0, 1.0, -1.776e-06, 0.0, 1.0, -1.776e-06, 0.0, 1.0, -1.776e-06, 0.0, 1.0, 3.553e-06, 0.0, 1.0, 3.553e-06, 0.0, 1.0, 3.553e-06, 0.0, 1.0, -3.553e-06, 0.0, 1.0, -3.553e-06, 0.0, 1.0, -3.553e-06, 0.0, 1.0, 3.553e-06, 0.0, 1.0, 3.553e-06, 0.0, 1.0, 3.553e-06, 0.0, 1.0, -3.553e-06, 0.0, 1.0, -3.553e-06, 0.0, 1.0, -3.553e-06, 0.0, 1.0, 3.553e-06, 0.0, 1.0, 3.553e-06, 0.0, 1.0, 3.553e-06, 0.0, 1.0, -3.553e-06, 0.0, 1.0, -3.553e-06, 0.0, 1.0, -3.553e-06, 0.0, 1.0, 0.0, 0.0, 1.0, 0.0, 0.0, 1.0, 0.0, 0.0, 1.0, -3.553e-06, 0.0, 1.0, -3.553e-06, 0.0, 1.0, -3.553e-06, 0.0, 1.0, 3.553e-06, 0.0, 1.0, 3.553e-06, 0.0, 1.0, 3.553e-06, 0.0, 1.0, -3.553e-06, 0.0, 1.0, -3.553e-06, 0.0, 1.0, -3.553e-06, 0.0, 1.0, 3.553e-06, 0.0, 1.0, 3.553e-06, 0.0, 1.0, 3.553e-06, 0.0, 1.0, -3.553e-06, 0.0, 1.0, -3.553e-06, 0.0, 1.0, -3.553e-06, 0.0, 1.0, 3.553e-06, 0.0, 1.0, 3.553e-06, 0.0, 1.0, 3.553e-06, 0.0, 1.0, 0.0, 0.0, 1.0, 0.0, 0.0, 1.0, 0.0, 0.0, 1.0, 3.553e-06, 0.0, 1.0, 3.553e-06, 0.0, 1.0, 3.553e-06, 0.0, 1.0, -3.553e-06, 0.0, 1.0, -3.553e-06, 0.0, 1.0, -3.553e-06, 0.0, 1.0, 3.553e-06, 0.0, 1.0, 3.553e-06, 0.0, 1.0, 3.553e-06, 0.0, 1.0, -1.776e-06, 0.0, 1.0, -1.776e-06, 0.0, 1.0, -1.776e-06, 0.0, 1.0, 3.553e-06, 0.0, 1.0, 3.553e-06, 0.0, 1.0, 3.553e-06, 0.0, 1.0, -1.776e-06, 0.0, 1.0, -1.776e-06, 0.0, 1.0, -1.776e-06, 0.0, 1.0, 3.553e-06, 0.0, 1.0, 3.553e-06, 0.0, 1.0, 3.553e-06, 0.0, 1.0, -1.776e-06, 0.0, 1.0, -1.776e-06, 0.0, 1.0, -1.776e-06, 0.0, 1.0, 3.553e-06, 0.0, 1.0, 3.553e-06, 0.0, 1.0, 3.553e-06, 0.0, 1.0, -4.183e-05, 0.0, 1.0, -4.183e-05, 0.0, 1.0, -4.183e-05, 0.0, 1.0, 2.427e-06, 0.0, 1.0, 2.427e-06, 0.0, 1.0, 2.427e-06, 0.0, 1.0, 4.183e-05, 0.0, 1.0, 4.183e-05, 0.0, 1.0, 4.183e-05, 0.0, 1.0, 0.0, 0.0, 1.0, 0.0, 0.0, 1.0, 0.0, 0.0, 1.0, 3.553e-06, 0.0, 1.0, 3.553e-06, 0.0, 1.0, 3.553e-06, 0.0, 1.0, -5.662e-07, 0.0, 1.0, -5.662e-07, 0.0, 1.0, -5.662e-07, 0.0, 1.0, 3.553e-06, 0.0, 1.0, 3.553e-06, 0.0, 1.0, 3.553e-06, 0.0, 1.0, 0.0, 0.0, 1.0, 0.0, 0.0, 1.0, 0.0, 0.0, 1.0, 0.0, 0.0, 1.0, 0.0, 0.0, 1.0, 0.0, 0.0, 1.0, 3.812e-07, 0.0, 1.0, 3.812e-07, 0.0, 1.0, 3.812e-07, 0.0, 1.0, -3.812e-07, 0.0, 1.0, -3.812e-07, 0.0, 1.0, -3.812e-07, 0.0, 1.0, 1.046e-05, 0.0, 1.0, 1.046e-05, 0.0, 1.0, 1.046e-05, 0.0, 1.0, -4.183e-05, 0.0, 1.0, -4.183e-05, 0.0, 1.0, -4.183e-05, 0.0, 1.0, -0.0001866, -1.079e-08, 1.0, -0.0001866, -2.299e-08, 1.0, -0.0001866, 5.843e-09, 1.0, -4.088e-05, -2.929e-08, 1.0, -4.088e-05, -1.6e-08, 1.0, -4.088e-05, -1.725e-09, 1.0, -4.183e-05, 0.0, 1.0, -4.183e-05, 0.0, 1.0, -4.183e-05, 0.0, 1.0, -0.0002284, -3.621e-08, 1.0, -0.0002284, -2.299e-08, 1.0, -0.0002284, 1.558e-08, 1.0, -4.183e-05, 0.0, 1.0, -4.183e-05, 0.0, 1.0, -4.183e-05, 0.0, 1.0, -8.366e-05, 0.0, 1.0, -8.366e-05, 0.0, 1.0, -8.366e-05, 0.0, 1.0, 0.000251, 0.0, 1.0, 0.000251, 0.0, 1.0, 0.000251, 0.0, 1.0, 0.0001029, 3.974e-08, 1.0, 0.0001029, -2.285e-08, 1.0, 0.0001029, -2.494e-08, 1.0, 0.0002928, 0.0, 1.0, 0.0002928, 0.0, 1.0, 0.0002928, 0.0, 1.0, -4.183e-05, 0.0, 1.0, -4.183e-05, 0.0, 1.0, -4.183e-05, 0.0, 1.0, 0.0, 0.0, 1.0, 0.0, 0.0, 1.0, 0.0, 0.0, 1.0, -4.183e-05, 0.0, 1.0, -4.183e-05, 0.0, 1.0, -4.183e-05, 0.0, 1.0, -4.183e-05, 0.0, 1.0, -4.183e-05, 0.0, 1.0, -4.183e-05, 0.0, 1.0, 0.0, 0.0, 1.0, 0.0, 0.0, 1.0, 0.0, 0.0, 1.0, -8.366e-05, 0.0, 1.0, -8.366e-05, 0.0, 1.0, -8.366e-05, 0.0, 1.0, 4.183e-05, 0.0, 1.0, 4.183e-05, 0.0, 1.0, 4.183e-05, 0.0, 1.0, 0.0002284, 3.621e-08, 1.0, 0.0002284, 2.299e-08, 1.0, 0.0002284, -1.558e-08, 1.0, 4.183e-05, 0.0, 1.0, 4.183e-05, 0.0, 1.0, 4.183e-05, 0.0, 1.0, 8.366e-05, 0.0, 1.0, 8.366e-05, 0.0, 1.0, 8.366e-05, 0.0, 1.0, -0.000251, 0.0, 1.0, -0.000251, 0.0, 1.0, -0.000251, 0.0, 1.0, -0.0001029, -3.974e-08, 1.0, -0.0001029, 2.285e-08, 1.0, -0.0001029, 2.494e-08, 1.0, -0.0002928, 0.0, 1.0, -0.0002928, 0.0, 1.0, -0.0002928, 0.0, 1.0, 4.183e-05, 0.0, 1.0, 4.183e-05, 0.0, 1.0, 4.183e-05, 0.0, 1.0, 0.0, 0.0, 1.0, 0.0, 0.0, 1.0, 0.0, 0.0, 1.0, 4.183e-05, 0.0, 1.0, 4.183e-05, 0.0, 1.0, 4.183e-05, 0.0, 1.0, 3.812e-07, 0.0, 1.0, 3.812e-07, 0.0, 1.0, 3.812e-07, 0.0, 1.0, -3.812e-07, 0.0, 1.0, -3.812e-07, 0.0, 1.0, -3.812e-07, 0.0, 1.0, 3.812e-07, 0.0, 1.0, 3.812e-07, 0.0, 1.0, 3.812e-07, 0.0, 1.0, -3.812e-07, 0.0, 1.0, -3.812e-07, 0.0, 1.0, -3.812e-07, 0.0, 1.0, 3.812e-07, 0.0, 1.0, 3.812e-07, 0.0, 1.0, 3.812e-07, 0.0, 1.0, -3.812e-07, 0.0, 1.0, -3.812e-07, 0.0, 1.0, -3.812e-07, 0.0, 1.0, 3.812e-07, 0.0, 1.0, 3.812e-07, 0.0, 1.0, 3.812e-07, 0.0, 1.0, -3.812e-07, 0.0, 1.0, -3.812e-07, 0.0, 1.0, -3.812e-07, 0.0, 1.0, 3.812e-07, 0.0, 1.0, 3.812e-07, 0.0, 1.0, 3.812e-07, 0.0, 1.0, -7.623e-07, 0.0, 1.0, -7.623e-07, 0.0, 1.0, -7.623e-07, 0.0, 1.0, 7.623e-07, 0.0, 1.0, 7.623e-07, 0.0, 1.0, 7.623e-07, 0.0, 1.0, 0.0, 0.0, 1.0, 0.0, 0.0, 1.0, 0.0, 0.0, 1.0, 7.623e-07, 0.0, 1.0, 7.623e-07, 0.0, 1.0, 7.623e-07, 0.0, 1.0, -7.623e-07, 0.0, 1.0, -7.623e-07, 0.0, 1.0, -7.623e-07, 0.0, 1.0, 7.623e-07, 0.0, 1.0, 7.623e-07, 0.0, 1.0, 7.623e-07, 0.0, 1.0, -7.623e-07, 0.0, 1.0, -7.623e-07, 0.0, 1.0, -7.623e-07, 0.0, 1.0, 7.623e-07, 0.0, 1.0, 7.623e-07, 0.0, 1.0, 7.623e-07, 0.0, 1.0, -7.623e-07, 0.0, 1.0, -7.623e-07, 0.0, 1.0, -7.623e-07, 0.0, 1.0, 7.623e-07, 0.0, 1.0, 7.623e-07, 0.0, 1.0, 7.623e-07, 0.0, 1.0, -7.623e-07, 0.0, 1.0, -7.623e-07, 0.0, 1.0, -7.623e-07, 0.0, 1.0, 7.623e-07, 0.0, 1.0, 7.623e-07, 0.0, 1.0, 7.623e-07, 0.0, 1.0, -7.623e-07, 0.0, 1.0, -7.623e-07, 0.0, 1.0, -7.623e-07, 0.0, 1.0, 0.0, 0.0, 1.0, 0.0, 0.0, 1.0, 0.0, 0.0, 1.0, -7.623e-07, 0.0, 1.0, -7.623e-07, 0.0, 1.0, -7.623e-07, 0.0, 1.0, 7.623e-07, 0.0, 1.0, 7.623e-07, 0.0, 1.0, 7.623e-07, 0.0, 1.0, -3.812e-07, 0.0, 1.0, -3.812e-07, 0.0, 1.0, -3.812e-07, 0.0, 1.0, 3.812e-07, 0.0, 1.0, 3.812e-07, 0.0, 1.0, 3.812e-07, 0.0, 1.0, -3.812e-07, 0.0, 1.0, -3.812e-07, 0.0, 1.0, -3.812e-07, 0.0, 0.0, 0.0, -1.0, 0.0, 0.0, -1.0, 0.0, 0.0, -1.0, 0.0, 0.0, -1.0, 0.0, 0.0, -1.0, 0.0, 0.0, -1.0, 0.0, 0.0, 1.0, 0.0, 0.0, 1.0, 0.0, 0.0, 1.0, 0.0, 0.0, 1.0, 0.0, 0.0, 1.0, 0.0, 0.0, 1.0, 0.0, -0.5, 0.866, 0.0, -0.5, 0.866, 0.0, -0.5, 0.866, 0.0, -0.5, 0.866, 0.0, -0.5, 0.866, 0.0, -0.5, 0.866, 0.0, -0.866, -0.5, 0.0, -0.866, -0.5, 0.0, -0.866, -0.5, 0.0, -0.866, -0.5, 0.0, -0.866, -0.5, 0.0, -0.866, -0.5, 0.0, 0.5, -0.866, 0.0, 0.5, -0.866, 0.0, 0.5, -0.866, 0.0, 0.5, -0.866, 0.0, 0.5, -0.866, 0.0, 0.5, -0.866, 0.0, 0.5, -0.866, 0.0, 0.5, -0.866, 0.0, 0.5, -0.866, 0.0, 0.5, -0.866, 0.0, 0.5, -0.866, 0.0, 0.5, -0.866, 0.0, 0.866, 0.5, 0.0, 0.866, 0.5, 0.0, 0.866, 0.5, 0.0, 0.866, 0.5, 0.0, 0.866, 0.5, 0.0, 0.866, 0.5, 0.0, -0.5, 0.866, 0.0, -0.5, 0.866, 0.0, -0.5, 0.866, 0.0, -0.5, 0.866, 0.0, -0.5, 0.866, 0.0, -0.5, 0.866, 0.0, 0.5, -0.866, 0.0, 0.5, -0.866, 0.0, 0.5, -0.866, 0.0, 0.5, -0.866, 0.0, 0.5, -0.866, 0.0, 0.5, -0.866, 0.0, 0.866, 0.5, 0.0, 0.866, 0.5, 0.0, 0.866, 0.5, 0.0, 0.866, 0.5, 0.0, 0.866, 0.5, 0.0, 0.866, 0.5, 0.0, -0.5, 0.866, 0.0, -0.5, 0.866, 0.0, -0.5, 0.866, 0.0, -0.5, 0.866, 0.0, -0.5, 0.866, 0.0, -0.5, 0.866, 0.0, -0.866, -0.5, 0.0, -0.866, -0.5, 0.0, -0.866, -0.5, 0.0, -0.866, -0.5, 0.0, -0.866, -0.5, 0.0, -0.866, -0.5, 0.0, 0.5, -0.866, 0.0, 0.5, -0.866, 0.0, 0.5, -0.866, 0.0, 0.5, -0.866, 0.0, 0.5, -0.866, 0.0, 0.5, -0.866, 0.0, 0.866, 0.5, 0.0, 0.866, 0.5, 0.0, 0.866, 0.5, 0.0, 0.866, 0.5, 0.0, 0.866, 0.5, 0.0, 0.866, 0.5, 0.0, -0.5, 0.866, 0.0, -0.5, 0.866, 0.0, -0.5, 0.866, 0.0, -0.5, 0.866, 0.0, -0.5, 0.866, 0.0, -0.5, 0.866, 0.0, -0.866, -0.5, 0.0, -0.866, -0.5, 0.0, -0.866, -0.5, 0.0, -0.866, -0.5, 0.0, -0.866, -0.5, 0.0, -0.866, -0.5, 0.0, 0.5, -0.866, 0.0, 0.5, -0.866, 0.0, 0.5, -0.866, 0.0, 0.5, -0.866, 0.0, 0.5, -0.866, 0.0, 0.5, -0.866, 0.0, 0.866, 0.5, 0.0, 0.866, 0.5, 0.0, 0.866, 0.5, 0.0, 0.866, 0.5, 0.0, 0.866, 0.5, 0.0, 0.866, 0.5, 0.0, -0.5, 0.866, 0.0, -0.5, 0.866, 0.0, -0.5, 0.866, 0.0, -0.5, 0.866, 0.0, -0.5, 0.866, 0.0, -0.5, 0.866, 0.0, -0.866, -0.5, 0.0, -0.866, -0.5, 0.0, -0.866, -0.5, 0.0, -0.866, -0.5, 0.0, -0.866, -0.5, 0.0, -0.866, -0.5, 0.0, 0.5, -0.866, 0.0, 0.5, -0.866, 0.0, 0.5, -0.866, 0.0, 0.5, -0.866, 0.0, 0.5, -0.866, 0.0, 0.5, -0.866, 0.0, 0.866, 0.5, 0.0, 0.866, 0.5, 0.0, 0.866, 0.5, 0.0, 0.866, 0.5, 0.0, 0.866, 0.5, 0.0, 0.866, 0.5, 0.0, -0.5, 0.866, 0.0, -0.5, 0.866, 0.0, -0.5, 0.866, 0.0, -0.5, 0.866, 0.0, -0.5, 0.866, 0.0, -0.5, 0.866, 0.0, -0.866, -0.5, 0.0, -0.866, -0.5, 0.0, -0.866, -0.5, 0.0, -0.866, -0.5, 0.0, -0.866, -0.5, 0.0, -0.866, -0.5, 0.0, 0.5, -0.866, 0.0, 0.5, -0.866, 0.0, 0.5, -0.866, 0.0, 0.5, -0.866, 0.0, 0.5, -0.866, 0.0, 0.5, -0.866, 0.0, 0.866, 0.5, 0.0, 0.866, 0.5, 0.0, 0.866, 0.5, 0.0, 0.866, 0.5, 0.0, 0.866, 0.5, 0.0, 0.866, 0.5, 0.0, -0.5, 0.866, 0.0, -0.5, 0.866, 0.0, -0.5, 0.866, 0.0, -0.5, 0.866, 0.0, -0.5, 0.866, 0.0, -0.5, 0.866, 0.0, -0.866, -0.5, 0.0, -0.866, -0.5, 0.0, -0.866, -0.5, 0.0, -0.866, -0.5, 0.0, -0.866, -0.5, 0.0, -0.866, -0.5, 0.0, 0.5, -0.866, 0.0, 0.5, -0.866, 0.0, 0.5, -0.866, 0.0, 0.5, -0.866, 0.0, 0.5, -0.866, 0.0, 0.5, -0.866, 0.0, 0.866, 0.5, 0.0, 0.866, 0.5, 0.0, 0.866, 0.5, 0.0, 0.866, 0.5, 0.0, 0.866, 0.5, 0.0, 0.866, 0.5, 0.0, -0.5, 0.866, 0.0, -0.5, 0.866, 0.0, -0.5, 0.866, 0.0, -0.5, 0.866, 0.0, -0.5, 0.866, 0.0, -0.5, 0.866, 0.0, -0.866, -0.5, 0.0, -0.866, -0.5, 0.0, -0.866, -0.5, 0.0, -0.866, -0.5, 0.0, -0.866, -0.5, 0.0, -0.866, -0.5, 0.0, 0.5, -0.866, 0.0, 0.5, -0.866, 0.0, 0.5, -0.866, 0.0, 0.5, -0.866, 0.0, 0.5, -0.866, 0.0, 0.5, -0.866, 0.0, 0.866, 0.5, 0.0, 0.866, 0.5, 0.0, 0.866, 0.5, 0.0, 0.866, 0.5, 0.0, 0.866, 0.5, 0.0, 0.866, 0.5, 0.0, -0.5, 0.866, 0.0, -0.5, 0.866, 0.0, -0.5, 0.866, 0.0, -0.5, 0.866, 0.0, -0.5, 0.866, 0.0, -0.5, 0.866, 0.0, -0.866, -0.5, 0.0, -0.866, -0.5, 0.0, -0.866, -0.5, 0.0, -0.866, -0.5, 0.0, -0.866, -0.5, 0.0, -0.866, -0.5, 0.0, 0.5, -0.866, 0.0, 0.5, -0.866, 0.0, 0.5, -0.866, 0.0, 0.5, -0.866, 0.0, 0.5, -0.866, 0.0, 0.5, -0.866, 0.0, 0.866, 0.5, 0.0, 0.866, 0.5, 0.0, 0.866, 0.5, 0.0, 0.866, 0.5, 0.0, 0.866, 0.5, 0.0, 0.866, 0.5, 0.0, -0.5, 0.866, 0.0, -0.5, 0.866, 0.0, -0.5, 0.866, 0.0, -0.5, 0.866, 0.0, -0.5, 0.866, 0.0, -0.5, 0.866, 0.0, -0.866, -0.5, 0.0, -0.866, -0.5, 0.0, -0.866, -0.5, 0.0, -0.866, -0.5, 0.0, -0.866, -0.5, 0.0, -0.866, -0.5, 0.0, 0.5, -0.866, 0.0, 0.5, -0.866, 0.0, 0.5, -0.866, 0.0, 0.5, -0.866, 0.0, 0.5, -0.866, 0.0, 0.5, -0.866, 0.0, 0.866, 0.5, 0.0, 0.866, 0.5, 0.0, 0.866, 0.5, 0.0, 0.866, 0.5, 0.0, 0.866, 0.5, 0.0, 0.866, 0.5, 0.0, -0.5, 0.866, 0.0, -0.5, 0.866, 0.0, -0.5, 0.866, 0.0, -0.5, 0.866, 0.0, -0.5, 0.866, 0.0, -0.5, 0.866, 0.0, -0.866, -0.5, 0.0, -0.866, -0.5, 0.0, -0.866, -0.5, 0.0, -0.866, -0.5, 0.0, -0.866, -0.5, 0.0, -0.866, -0.5, 0.0, 0.5, -0.866, 0.0, 0.5, -0.866, 0.0, 0.5, -0.866, 0.0, 0.5, -0.866, 0.0, 0.5, -0.866, 0.0, 0.5, -0.866, 0.0, 0.866, 0.5, 0.0, 0.866, 0.5, 0.0, 0.866, 0.5, 0.0, 0.866, 0.5, 0.0, 0.866, 0.5, 0.0, 0.866, 0.5, 0.0, -0.5, 0.866, 0.0, -0.5, 0.866, 0.0, -0.5, 0.866, 0.0, -0.5, 0.866, 0.0, -0.5, 0.866, 0.0, -0.5, 0.866, 0.0, -0.866, -0.5, 0.0, -0.866, -0.5, 0.0, -0.866, -0.5, 0.0, -0.866, -0.5, 0.0, -0.866, -0.5, 0.0, -0.866, -0.5, 0.0, 0.5, -0.866, 0.0, 0.5, -0.866, 0.0, 0.5, -0.866, 0.0, 0.5, -0.866, 0.0, 0.5, -0.866, 0.0, 0.5, -0.866, 0.0, 0.866, 0.5, 0.0, 0.866, 0.5, 0.0, 0.866, 0.5, 0.0, 0.866, 0.5, 0.0, 0.866, 0.5, 0.0, 0.866, 0.5, 0.0, -0.5, 0.866, 0.0, -0.5, 0.866, 0.0, -0.5, 0.866, 0.0, -0.5, 0.866, 0.0, -0.5, 0.866, 0.0, -0.5, 0.866, 0.0, -0.866, -0.5, 0.0, -0.866, -0.5, 0.0, -0.866, -0.5, 0.0, -0.866, -0.5, 0.0, -0.866, -0.5, 0.0, -0.866, -0.5, 0.0, 0.5, -0.866, 0.0, 0.5, -0.866, 0.0, 0.5, -0.866, 0.0, 0.5, -0.866, 0.0, 0.5, -0.866, 0.0, 0.5, -0.866, 0.0, 0.866, 0.5, 0.0, 0.866, 0.5, 0.0, 0.866, 0.5, 0.0, 0.866, 0.5, 0.0, 0.866, 0.5, 0.0, 0.866, 0.5, 0.0, -0.5, 0.866, 0.0, -0.5, 0.866, 0.0, -0.5, 0.866, 0.0, -0.5, 0.866, 0.0, -0.5, 0.866, 0.0, -0.5, 0.866, 0.0, -0.866, -0.5, 0.0, -0.866, -0.5, 0.0, -0.866, -0.5, 0.0, -0.866, -0.5, 0.0, -0.866, -0.5, 0.0, -0.866, -0.5, 0.0, 0.5, -0.866, 0.0, 0.5, -0.866, 0.0, 0.5, -0.866, 0.0, 0.5, -0.866, 0.0, 0.5, -0.866, 0.0, 0.5, -0.866, 0.0, 0.866, 0.5, 0.0, 0.866, 0.5, 0.0, 0.866, 0.5, 0.0, 0.866, 0.5, 0.0, 0.866, 0.5, 0.0, 0.866, 0.5, 0.0, -0.5, 0.866, 0.0, -0.5, 0.866, 0.0, -0.5, 0.866, 0.0, -0.5, 0.866, 0.0, -0.5, 0.866, 0.0, -0.5, 0.866, 0.0, -0.866, -0.5, 0.0, -0.866, -0.5, 0.0, -0.866, -0.5, 0.0, -0.866, -0.5, 0.0, -0.866, -0.5, 0.0, -0.866, -0.5, 0.0, 0.5, -0.866, 0.0, 0.5, -0.866, 0.0, 0.5, -0.866, 0.0, 0.5, -0.866, 0.0, 0.5, -0.866, 0.0, 0.5, -0.866, 0.0, 0.866, 0.5, 0.0, 0.866, 0.5, 0.0, 0.866, 0.5, 0.0, 0.866, 0.5, 0.0, 0.866, 0.5, 0.0, 0.866, 0.5, 0.0, -0.5, 0.866, 0.0, -0.5, 0.866, 0.0, -0.5, 0.866, 0.0, -0.5, 0.866, 0.0, -0.5, 0.866, 0.0, -0.5, 0.866, 0.0, -0.866, -0.5, 0.0, -0.866, -0.5, 0.0, -0.866, -0.5, 0.0, -0.866, -0.5, 0.0, -0.866, -0.5, 0.0, -0.866, -0.5, 0.0, 0.5, -0.866, 0.0, 0.5, -0.866, 0.0, 0.5, -0.866, 0.0, 0.5, -0.866, 0.0, 0.5, -0.866, 0.0, 0.5, -0.866, 0.0, 0.866, 0.5, 0.0, 0.866, 0.5, 0.0, 0.866, 0.5, 0.0, 0.866, 0.5, 0.0, 0.866, 0.5, 0.0, 0.866, 0.5, 0.0, -0.5, 0.866, 0.0, -0.5, 0.866, 0.0, -0.5, 0.866, 0.0, -0.5, 0.866, 0.0, -0.5, 0.866, 0.0, -0.5, 0.866, 0.0, -0.866, -0.5, 0.0, -0.866, -0.5, 0.0, -0.866, -0.5, 0.0, -0.866, -0.5, 0.0, -0.866, -0.5, 0.0, -0.866, -0.5])] * 3)])

# ---- objects
ob_group001 = bpy.data.objects.new('Group001', me_group001_002)
ob_light = bpy.data.objects.new('Light', light_light)
ob_camera = bpy.data.objects.new('Camera', cam_camera)

# ---- transforms, parenting, visibility, modifiers, constraints
ob_group001.location = (0.0, 0.0, 0.0)
ob_group001.rotation_mode = 'QUATERNION'
ob_group001.rotation_quaternion = (1.0, 0.0, 0.0, 0.0)
ob_group001.scale = (1000.0, 1000.0, 1000.0)
ob_light.location = (4.076, 1.005, 5.904)
ob_light.rotation_euler = (0.6503, 0.05522, 1.866)
ob_light.lock_rotations_4d = False
ob_light.empty_display_type = 'ARROWS'
ob_light.color = (0.0, 0.0, 0.0, 0.0)
ob_light.lineart.crease_threshold = 0.0
ob_camera.location = (7.359, -6.926, 4.958)
ob_camera.rotation_euler = (1.109, 0.0, 0.8149)
ob_camera.lock_rotations_4d = False
ob_camera.empty_display_type = 'ARROWS'
ob_camera.color = (0.0, 0.0, 0.0, 0.0)
ob_camera.display_type = 'WIRE'
ob_camera.lineart.crease_threshold = 0.0

# ---- collection membership
scene.collection.objects.link(ob_group001)
col_collection.objects.link(ob_light)
col_collection.objects.link(ob_camera)

# ---- scene / render settings (as saved in the file)
scene.camera = ob_camera
scene.frame_start = 1; scene.frame_end = 250; scene.frame_set(1)
scene.render.engine = 'BLENDER_EEVEE_NEXT'
scene.cycles.sampling_pattern = 'TABULATED_SOBOL'
bpy.context.view_layer.update()
